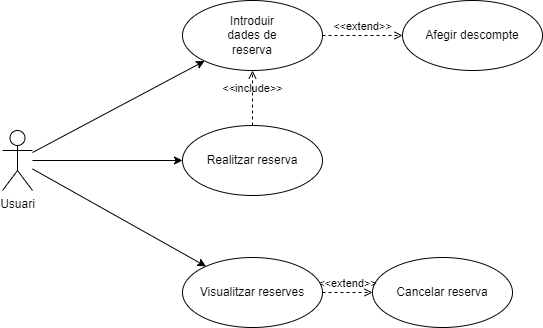

The diagram above was exported from draw.io. Its source (the exported page's mxGraphModel, read from the mxfile embedded in the PNG):
<mxGraphModel dx="767" dy="613" grid="1" gridSize="10" guides="1" tooltips="1" connect="1" arrows="1" fold="1" page="1" pageScale="1" pageWidth="850" pageHeight="1100" math="0" shadow="0">
  <root>
    <mxCell id="0" />
    <mxCell id="1" parent="0" />
    <mxCell id="11" style="edgeStyle=none;html=1;" parent="1" source="2" target="5" edge="1">
      <mxGeometry relative="1" as="geometry">
        <mxPoint x="310" y="290" as="sourcePoint" />
        <mxPoint x="279.99999999999955" y="400" as="targetPoint" />
      </mxGeometry>
    </mxCell>
    <mxCell id="2" value="Usuari" style="shape=umlActor;verticalLabelPosition=bottom;verticalAlign=top;html=1;" parent="1" vertex="1">
      <mxGeometry x="190" y="370" width="30" height="60" as="geometry" />
    </mxCell>
    <mxCell id="5" value="Introduir&lt;br&gt;dades de&lt;br&gt;reserva" style="ellipse;whiteSpace=wrap;html=1;" parent="1" vertex="1">
      <mxGeometry x="370" y="240" width="140" height="70" as="geometry" />
    </mxCell>
    <mxCell id="6" value="Realitzar reserva" style="ellipse;whiteSpace=wrap;html=1;" parent="1" vertex="1">
      <mxGeometry x="370" y="365" width="140" height="70" as="geometry" />
    </mxCell>
    <mxCell id="8" value="&amp;lt;&amp;lt;include&amp;gt;&amp;gt;" style="html=1;verticalAlign=bottom;labelBackgroundColor=none;endArrow=open;endFill=0;dashed=1;" parent="1" source="6" target="5" edge="1">
      <mxGeometry width="160" relative="1" as="geometry">
        <mxPoint x="350" y="295" as="sourcePoint" />
        <mxPoint x="510" y="295" as="targetPoint" />
      </mxGeometry>
    </mxCell>
    <mxCell id="9" value="Cancelar reserva" style="ellipse;whiteSpace=wrap;html=1;" parent="1" vertex="1">
      <mxGeometry x="560" y="497" width="140" height="70" as="geometry" />
    </mxCell>
    <mxCell id="15" value="&amp;lt;&amp;lt;extend&amp;gt;&amp;gt;" style="html=1;verticalAlign=bottom;labelBackgroundColor=none;endArrow=open;endFill=0;dashed=1;" parent="1" source="26" target="9" edge="1">
      <mxGeometry width="160" relative="1" as="geometry">
        <mxPoint x="560" y="472" as="sourcePoint" />
        <mxPoint x="850" y="397" as="targetPoint" />
      </mxGeometry>
    </mxCell>
    <mxCell id="21" value="Afegir descompte" style="ellipse;whiteSpace=wrap;html=1;" parent="1" vertex="1">
      <mxGeometry x="590" y="240" width="140" height="70" as="geometry" />
    </mxCell>
    <mxCell id="24" value="&amp;lt;&amp;lt;extend&amp;gt;&amp;gt;" style="html=1;verticalAlign=bottom;labelBackgroundColor=none;endArrow=open;endFill=0;dashed=1;" parent="1" source="5" target="21" edge="1">
      <mxGeometry width="160" relative="1" as="geometry">
        <mxPoint x="450" y="445" as="sourcePoint" />
        <mxPoint x="450" y="515" as="targetPoint" />
      </mxGeometry>
    </mxCell>
    <mxCell id="25" style="edgeStyle=none;html=1;" parent="1" source="2" target="6" edge="1">
      <mxGeometry relative="1" as="geometry">
        <mxPoint x="230.0000000000001" y="402.0229597860189" as="sourcePoint" />
        <mxPoint x="402.077255751316" y="310.5118138500346" as="targetPoint" />
      </mxGeometry>
    </mxCell>
    <mxCell id="26" value="Visualitzar reserves" style="ellipse;whiteSpace=wrap;html=1;" parent="1" vertex="1">
      <mxGeometry x="370" y="497" width="140" height="70" as="geometry" />
    </mxCell>
    <mxCell id="27" style="edgeStyle=none;html=1;" parent="1" source="2" target="26" edge="1">
      <mxGeometry relative="1" as="geometry">
        <mxPoint x="230.0000000000001" y="410" as="sourcePoint" />
        <mxPoint x="380.00000000000045" y="410" as="targetPoint" />
      </mxGeometry>
    </mxCell>
  </root>
</mxGraphModel>